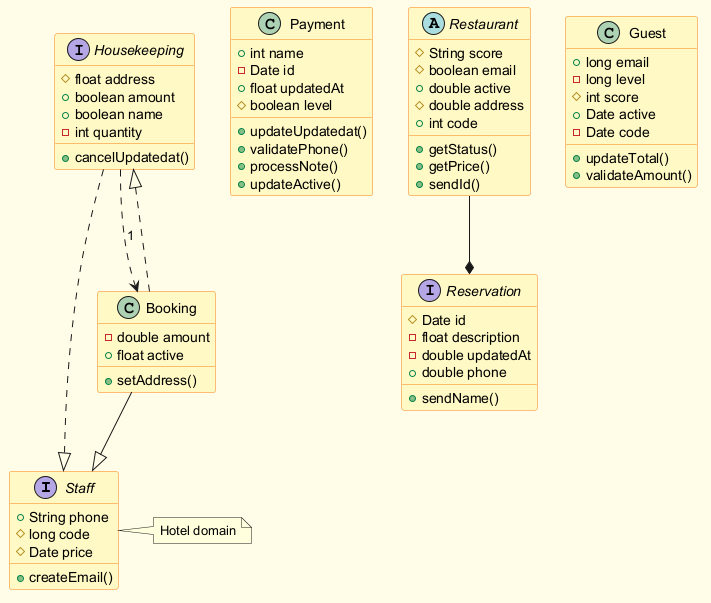

The diagram above was rendered by PlantUML. Its source (embedded in the PNG):
@startuml
skinparam backgroundColor #FFFDE7
skinparam classBackgroundColor #FFF9C4
skinparam classBorderColor #F57F17
interface Staff {
  +String phone
  #long code
  #Date price
  +createEmail()
}
class Payment {
  +int name
  -Date id
  +float updatedAt
  #boolean level
  +updateUpdatedat()
  +validatePhone()
  +processNote()
  +updateActive()
}
interface Reservation {
  #Date id
  -float description
  -double updatedAt
  +double phone
  +sendName()
}
class Guest {
  +long email
  -long level
  #int score
  +Date active
  -Date code
  +updateTotal()
  +validateAmount()
}
abstract class Restaurant {
  #String score
  #boolean email
  +double active
  #double address
  +int code
  +getStatus()
  +getPrice()
  +sendId()
}
interface Housekeeping {
  #float address
  +boolean amount
  +boolean name
  -int quantity
  +cancelUpdatedat()
}
class Booking {
  -double amount
  +float active
  +setAddress()
}
Housekeeping ..> Booking : "1"
Booking ..|> Housekeeping
Housekeeping ..|> Staff
Booking --|> Staff
Restaurant --* Reservation
note right of Staff : Hotel domain
@enduml